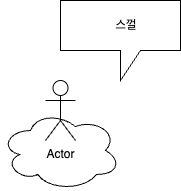

The diagram above was exported from draw.io. Its source (the exported page's mxGraphModel, read from the mxfile embedded in the PNG):
<mxGraphModel dx="1266" dy="557" grid="1" gridSize="10" guides="1" tooltips="1" connect="1" arrows="1" fold="1" page="1" pageScale="1" pageWidth="827" pageHeight="1169" math="0" shadow="0">
  <root>
    <mxCell id="0" />
    <mxCell id="1" parent="0" />
    <mxCell id="CukgdzhEUlSxdz00AIdq-1" value="" style="ellipse;shape=cloud;whiteSpace=wrap;html=1;" vertex="1" parent="1">
      <mxGeometry x="320" y="300" width="120" height="80" as="geometry" />
    </mxCell>
    <mxCell id="X4Z0hcjLxXslhkN1ao24-1" value="Actor" style="shape=umlActor;verticalLabelPosition=bottom;verticalAlign=top;html=1;outlineConnect=0;" parent="1" vertex="1">
      <mxGeometry x="365" y="270" width="30" height="60" as="geometry" />
    </mxCell>
    <mxCell id="X4Z0hcjLxXslhkN1ao24-3" value="" style="shape=callout;whiteSpace=wrap;html=1;perimeter=calloutPerimeter;" parent="1" vertex="1">
      <mxGeometry x="380" y="190" width="120" height="80" as="geometry" />
    </mxCell>
    <mxCell id="X4Z0hcjLxXslhkN1ao24-2" value="스껄" style="text;html=1;align=center;verticalAlign=middle;whiteSpace=wrap;rounded=0;" parent="1" vertex="1">
      <mxGeometry x="416" y="200" width="60" height="30" as="geometry" />
    </mxCell>
  </root>
</mxGraphModel>